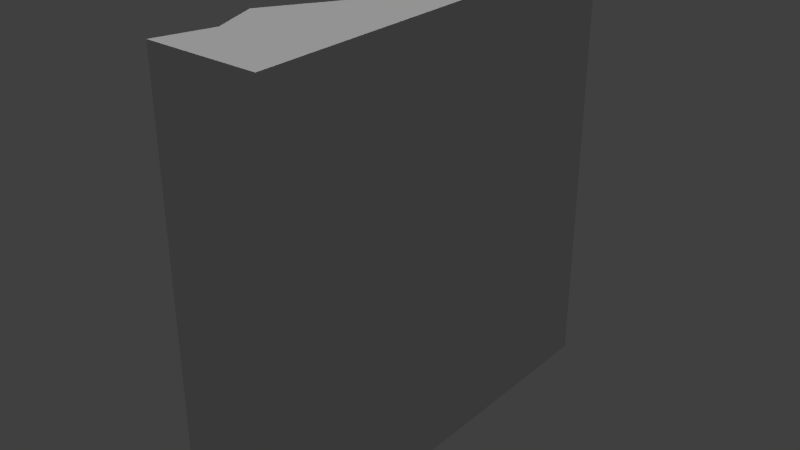 # Source: Brown_Cliff_01.blend  (saved by Blender 2.76.0; exported with 4.5.12 LTS)
import bpy
from mathutils import Matrix  # noqa: F401  (used for matrix-valued properties, if any)

bpy.ops.wm.read_factory_settings(use_empty=True)
scene = bpy.context.scene
scene.name = 'Scene'

# ---- collections
col_collection_1 = bpy.data.collections.new('Collection 1'); scene.collection.children.link(col_collection_1)

# ---- materials (node trees are filled in below, after node groups)
mat_material = bpy.data.materials.new('Material')
mat_material.alpha_threshold = 0.0
mat_material.use_transparent_shadow = False
mat_material.roughness = 0.5
mat_material_001 = bpy.data.materials.new('Material_001')
mat_material_001.alpha_threshold = 0.0
mat_material_001.use_transparent_shadow = False
mat_material_001.specular_color = (0.5, 0.5, 0.5)
mat_material_001.roughness = 0.5
mat_wood_001 = bpy.data.materials.new('Wood.001')
mat_wood_001.alpha_threshold = 0.0
mat_wood_001.use_transparent_shadow = False
mat_wood_001.diffuse_color = (0.8333, 0.6814, 0.4461, 1.0)
mat_wood_001.specular_color = (0.33, 0.33, 0.33)
mat_wood_001.roughness = 0.5

# ---- material node trees

# ---- world
world_world = bpy.data.worlds.new('World'); scene.world = world_world
world_world.color = (0.05088, 0.05088, 0.05088)
world_world.use_sun_shadow = False
world_world.sun_shadow_jitter_overblur = 0.0
world_world.cycles.sampling_method = 'MANUAL'
world_world.cycles.sample_map_resolution = 256

# ---- cameras
cam_camera = bpy.data.cameras.new('Camera')
cam_camera.clip_start = 0.001
cam_camera.clip_end = 1.0
cam_camera.lens = 35.0
cam_camera.sensor_width = 32.0
cam_camera.sensor_height = 18.0
cam_camera.ortho_scale = 7.314
cam_camera.dof.focus_distance = 0.0
cam_camera.dof.aperture_fstop = 128.0
cam_camera.dof.aperture_blades = 6

# ---- lights
light_lamp = bpy.data.lights.new('Lamp', 'POINT')
light_lamp.transmission_factor = 0.0
light_lamp.energy = 100.0
light_lamp.shadow_buffer_clip_start = 0.5
light_lamp.shadow_soft_size = 0.1
light_lamp.shadow_maximum_resolution = 0.006
light_lamp.use_absolute_resolution = True
light_lamp.cycles.use_multiple_importance_sampling = False
light_sun = bpy.data.lights.new('Sun', 'SUN')
light_sun.transmission_factor = 0.0
light_sun.angle = 0.1993
light_sun.energy = 1.0
light_sun.shadow_buffer_clip_start = 0.5
light_sun.shadow_soft_size = 0.1
light_sun.shadow_cascade_max_distance = 1000.0
light_sun.cycles.use_multiple_importance_sampling = False

# ---- meshes
me_cube_001 = bpy.data.meshes.new('Cube.001')
me_cube_001.from_pydata([(-0.45, -0.45, -0.5), (-0.45, -0.5, -0.5), (-0.5, -0.5, -0.5), (-0.5, -0.45, -0.5), (-0.45, -0.45, -0.45), (-0.45, -0.5, -0.45), (-0.5, -0.5, -0.45), (-0.5, -0.45, -0.45), (0.45, -0.45, -0.5), (0.45, -0.5, -0.5), (0.45, -0.45, -0.45), (0.45, -0.5, -0.45), (0.5, -0.45, -0.5), (0.5, -0.5, -0.5), (0.5, -0.45, -0.45), (0.5, -0.5, -0.45), (0.45, 0.45, -0.5), (0.45, 0.45, -0.45), (0.5, 0.45, -0.5), (0.5, 0.45, -0.45), (0.45, 0.5, -0.5), (0.45, 0.5, -0.45), (0.5, 0.5, -0.5), (0.5, 0.5, -0.45), (-0.45, 0.45, -0.5), (-0.45, 0.45, -0.45), (-0.45, 0.5, -0.5), (-0.45, 0.5, -0.45), (-0.5, 0.45, -0.5), (-0.5, 0.45, -0.45), (-0.5, 0.5, -0.5), (-0.5, 0.5, -0.45), (-0.45, -0.5, 0.45), (-0.5, -0.45, 0.45), (-0.5, -0.5, 0.45), (-0.45, -0.45, 0.5), (-0.5, -0.45, 0.5), (-0.5, -0.5, 0.5), (-0.45, 0.5, 0.45), (-0.5, 0.45, 0.45), (-0.5, 0.5, 0.45), (-0.45, 0.45, 0.5), (-0.45, 0.5, 0.5), (-0.5, 0.45, 0.5), (-0.5, 0.5, 0.5), (0.5, 0.5, 0.45), (0.45, 0.5, 0.45), (0.5, 0.5, 0.5), (0.45, 0.5, 0.5), (0.45, -0.45, 0.45), (0.45, -0.5, 0.45), (0.5, -0.45, 0.45), (0.5, -0.5, 0.45), (0.45, -0.45, 0.5), (0.45, -0.5, 0.5), (0.5, -0.45, 0.5), (0.5, -0.5, 0.5), (-0.45, -0.45, 0.45), (-0.45, -0.5, 0.5), (0.5, 0.45, 0.45), (0.45, 0.45, 0.45), (0.5, 0.45, 0.5), (0.45, 0.45, 0.5), (-0.45, 0.45, 0.45)], [], [(0, 1, 2, 3), (6, 5, 32, 34), (4, 5, 11, 10), (1, 5, 6, 2), (2, 6, 7, 3), (11, 9, 13, 15), (5, 1, 9, 11), (0, 4, 10, 8), (1, 0, 8, 9), (12, 14, 15, 13), (9, 8, 12, 13), (14, 10, 49, 51), (10, 14, 19, 17), (19, 18, 22, 23), (14, 12, 18, 19), (12, 8, 16, 18), (8, 10, 17, 16), (20, 21, 23, 22), (18, 16, 20, 22), (21, 20, 26, 27), (17, 21, 27, 25), (16, 17, 25, 24), (20, 16, 24, 26), (28, 29, 31, 30), (27, 26, 30, 31), (26, 24, 28, 30), (29, 28, 3, 7), (28, 24, 0, 3), (25, 29, 7, 4), (24, 25, 4, 0), (33, 34, 37, 36), (7, 6, 34, 33), (38, 40, 44, 42), (27, 31, 40, 38), (31, 29, 39, 40), (41, 42, 44, 43), (40, 39, 43, 44), (23, 21, 46, 45), (45, 46, 48, 47), (51, 49, 60, 59), (11, 15, 52, 50), (15, 14, 51, 52), (10, 11, 50, 49), (53, 54, 56, 55), (52, 51, 55, 56), (50, 52, 56, 54), (49, 53, 62, 60), (55, 51, 59, 61), (53, 55, 61, 62), (21, 17, 60, 46), (25, 27, 38, 63), (5, 4, 57, 32), (4, 7, 33, 57), (35, 36, 37, 58), (34, 32, 58, 37), (29, 25, 63, 39), (43, 39, 33, 36), (59, 45, 47, 61), (19, 23, 45, 59), (17, 19, 59, 60), (62, 61, 47, 48), (48, 46, 38, 42), (53, 49, 57, 35), (54, 53, 35, 58), (50, 54, 58, 32), (49, 50, 32, 57), (62, 48, 42, 41), (46, 60, 63, 38), (60, 62, 41, 63), (41, 43, 36, 35), (39, 63, 57, 33), (63, 41, 35, 57)])
me_cube_001.polygons.foreach_set('use_smooth', [True] * 72)
_k = set([(0, 4), (0, 8), (0, 24), (1, 2), (1, 9), (2, 3), (2, 6), (3, 28), (4, 5), (4, 7), (4, 10), (4, 25), (4, 57), (5, 11), (5, 32), (6, 34), (7, 29), (7, 33), (8, 10), (8, 16), (9, 13), (10, 11), (10, 14), (10, 17), (10, 49), (11, 50), (12, 13), (12, 18), (13, 15), (14, 19), (14, 51), (15, 52), (16, 17), (16, 24), (17, 19), (17, 21), (17, 25), (17, 60), (18, 22), (19, 59), (20, 22), (20, 26), (21, 27), (21, 46), (22, 23), (23, 45), (24, 25), (25, 27), (25, 29), (25, 63), (26, 30), (27, 38), (28, 30), (29, 39), (30, 31), (31, 40), (32, 50), (32, 57), (33, 39), (33, 57), (34, 37), (35, 41), (35, 53), (35, 57), (36, 37), (36, 43), (37, 58), (38, 46), (38, 63), (39, 63), (40, 44), (41, 62), (41, 63), (42, 44), (42, 48), (43, 44), (45, 47), (46, 60), (47, 48), (47, 61), (49, 50), (49, 51), (49, 53), (49, 57), (49, 60), (51, 59), (52, 56), (53, 62), (54, 56), (54, 58), (55, 56), (55, 61), (57, 63), (59, 60), (60, 62), (60, 63)])
me_cube_001.attributes.new('sharp_edge', 'BOOLEAN', 'EDGE').data.foreach_set('value', [ (min(e.vertices), max(e.vertices)) in _k for e in me_cube_001.edges])
_uv = me_cube_001.uv_layers.new(name='UVMap')
_uv.uv.foreach_set('vector', [0.65, 0.65, 0.6667, 0.65, 0.6667, 0.6667, 0.65, 0.6667, 0.3167, 0.3333, 0.3167, 0.35, 0.01667, 0.35, 0.01667, 0.3333, 0.7333, 0.6333, 0.75, 0.6333, 0.75, 0.9333, 0.7333, 0.9333, 0.3333, 0.35, 0.3167, 0.35, 0.3167, 0.3333, 0.3333, 0.3333, 0.3333, 0.3333, 0.3167, 0.3333, 0.3167, 0.3167, 0.3333, 0.3167, 0.3167, 0.65, 0.3333, 0.65, 0.3333, 0.6667, 0.3167, 0.6667, 0.3167, 0.35, 0.3333, 0.35, 0.3333, 0.65, 0.3167, 0.65, 0.7, 0.6333, 0.7167, 0.6333, 0.7167, 0.9333, 0.7, 0.9333, 0.6667, 0.65, 0.65, 0.65, 0.65, 0.35, 0.6667, 0.35, 0.6833, 3.974e-09, 0.6833, 0.01667, 0.6667, 0.01667, 0.6667, 5.96e-09, 0.6667, 0.35, 0.65, 0.35, 0.65, 0.3333, 0.6667, 0.3333, 0.7667, 0.6333, 0.7833, 0.6333, 0.7833, 0.9333, 0.7667, 0.9333, 0.8667, 0.3333, 0.8833, 0.3333, 0.8833, 0.6333, 0.8667, 0.6333, 0.9833, 0.01667, 0.9833, 1.987e-09, 1.0, 0.0, 1.0, 0.01667, 0.6833, 0.01667, 0.6833, 3.974e-09, 0.9833, 1.987e-09, 0.9833, 0.01667, 0.65, 0.3333, 0.65, 0.35, 0.35, 0.35, 0.35, 0.3333, 0.6833, 0.9333, 0.6667, 0.9333, 0.6667, 0.6333, 0.6833, 0.6333, 0.6667, 0.01667, 0.65, 0.01667, 0.65, 0.0, 0.6667, 0.0, 0.35, 0.3333, 0.35, 0.35, 0.3333, 0.35, 0.3333, 0.3333, 0.65, 0.01667, 0.6667, 0.01667, 0.6667, 0.3167, 0.65, 0.3167, 0.75, 0.6333, 0.7333, 0.6333, 0.7333, 0.3333, 0.75, 0.3333, 0.8167, 0.6333, 0.8, 0.6333, 0.8, 0.3333, 0.8167, 0.3333, 0.3333, 0.35, 0.35, 0.35, 0.35, 0.65, 0.3333, 0.65, 0.3333, 0.01667, 0.3167, 0.01667, 0.3167, 6.358e-08, 0.3333, 6.358e-08, 0.65, 0.3167, 0.6667, 0.3167, 0.6667, 0.3333, 0.65, 0.3333, 0.3333, 0.65, 0.35, 0.65, 0.35, 0.6667, 0.3333, 0.6667, 0.3167, 0.01667, 0.3333, 0.01667, 0.3333, 0.3167, 0.3167, 0.3167, 0.35, 0.6667, 0.35, 0.65, 0.65, 0.65, 0.65, 0.6667, 0.7, 0.9333, 0.6833, 0.9333, 0.6833, 0.6333, 0.7, 0.6333, 0.7, 0.6333, 0.6833, 0.6333, 0.6833, 0.3333, 0.7, 0.3333, 0.01667, 0.3167, 0.01667, 0.3333, 3.179e-08, 0.3333, 3.179e-08, 0.3167, 0.3167, 0.3167, 0.3167, 0.3333, 0.01667, 0.3333, 0.01667, 0.3167, 0.35, 0.3167, 0.35, 0.3333, 0.3333, 0.3333, 0.3333, 0.3167, 0.65, 0.3167, 0.65, 0.3333, 0.35, 0.3333, 0.35, 0.3167, 0.3167, 6.358e-08, 0.3167, 0.01667, 0.01667, 0.01667, 0.01667, 3.179e-08, 0.01667, 0.9833, 0.01667, 1.0, 6.258e-08, 1.0, 5.861e-08, 0.9833, 0.01667, 3.179e-08, 0.01667, 0.01667, 0.0, 0.01667, 3.179e-08, 0.0, 0.65, 0.0, 0.65, 0.01667, 0.35, 0.01667, 0.35, 6.358e-08, 0.35, 6.358e-08, 0.35, 0.01667, 0.3333, 0.01667, 0.3333, 6.358e-08, 0.75, 0.6333, 0.7667, 0.6333, 0.7667, 0.9333, 0.75, 0.9333, 0.3167, 0.65, 0.3167, 0.6667, 0.01667, 0.6667, 0.01667, 0.65, 0.6667, 0.01667, 0.6833, 0.01667, 0.6833, 0.3167, 0.6667, 0.3167, 0.9, 0.3333, 0.9167, 0.3333, 0.9167, 0.6333, 0.9, 0.6333, 0.3167, 0.6833, 0.3167, 0.6667, 0.3333, 0.6667, 0.3333, 0.6833, 0.6667, 0.3167, 0.6833, 0.3167, 0.6833, 0.3333, 0.6667, 0.3333, 0.01667, 0.65, 0.01667, 0.6667, 6.358e-08, 0.6667, 3.179e-08, 0.65, 0.9, 0.6333, 0.8833, 0.6333, 0.8833, 0.3333, 0.9, 0.3333, 0.6833, 0.3333, 0.6833, 0.3167, 0.9833, 0.3167, 0.9833, 0.3333, 0.3167, 0.6833, 0.3333, 0.6833, 0.3333, 0.9833, 0.3167, 0.9833, 0.8333, 0.6333, 0.8167, 0.6333, 0.8167, 0.3333, 0.8333, 0.3333, 0.85, 0.3333, 0.8667, 0.3333, 0.8667, 0.6333, 0.85, 0.6333, 0.7, 0.3333, 0.7167, 0.3333, 0.7167, 0.6333, 0.7, 0.6333, 0.7833, 0.3333, 0.8, 0.3333, 0.8, 0.6333, 0.7833, 0.6333, 0.01667, 0.6833, 7.947e-09, 0.6833, 0.0, 0.6667, 0.01667, 0.6667, 0.01667, 0.3333, 0.01667, 0.35, 0.0, 0.35, 0.0, 0.3333, 0.9333, 0.6333, 0.9167, 0.6333, 0.9167, 0.3333, 0.9333, 0.3333, 0.0, 0.01667, 0.01667, 0.01667, 0.01667, 0.3167, 3.179e-08, 0.3167, 0.9833, 0.3167, 1.0, 0.3167, 1.0, 0.3333, 0.9833, 0.3333, 0.9833, 0.01667, 1.0, 0.01667, 1.0, 0.3167, 0.9833, 0.3167, 0.7833, 0.6333, 0.8, 0.6333, 0.8, 0.9333, 0.7833, 0.9333, 0.3167, 0.9833, 0.3333, 0.9833, 0.3333, 1.0, 0.3167, 1.0, 0.3333, 0.01667, 0.35, 0.01667, 0.35, 0.3167, 0.3333, 0.3167, 0.7167, 0.3333, 0.7333, 0.3333, 0.7333, 0.6333, 0.7167, 0.6333, 0.3167, 0.6667, 0.3167, 0.6833, 0.01667, 0.6833, 0.01667, 0.6667, 0.01667, 0.65, 3.179e-08, 0.65, 0.0, 0.35, 0.01667, 0.35, 0.7667, 0.3333, 0.7833, 0.3333, 0.7833, 0.6333, 0.7667, 0.6333, 0.3167, 0.9833, 0.3167, 1.0, 0.01667, 1.0, 0.01667, 0.9833, 0.7667, 0.6333, 0.75, 0.6333, 0.75, 0.3333, 0.7667, 0.3333, 0.6833, 0.6333, 0.6667, 0.6333, 0.6667, 0.3333, 0.6833, 0.3333, 0.01667, 0.9833, 5.861e-08, 0.9833, 7.947e-09, 0.6833, 0.01667, 0.6833, 0.7167, 0.6333, 0.7333, 0.6333, 0.7333, 0.9333, 0.7167, 0.9333, 0.85, 0.6333, 0.8333, 0.6333, 0.8333, 0.3333, 0.85, 0.3333])
me_cube_001.materials.append(mat_material)
me_cube_001.use_remesh_preserve_volume = False
me_cube_001.use_remesh_preserve_attributes = False
me_cube_001.use_mirror_vertex_groups = False
me_cube_001.update()
me_cube_001.normals_split_custom_set([tuple(v) for v in zip(*[iter([0.0, 8.83e-08, -1.0, 0.0, 0.0, -1.0, 0.0, 0.0, -1.0, 0.0, 1.325e-07, -1.0, 2.98e-07, -1.0, 0.0, 1.987e-07, -1.0, 2.208e-07, 3.974e-07, -1.0, -3.947e-14, 5.96e-07, -1.0, 0.0, 0.0, 0.0, 1.0, 0.0, 0.0, 1.0, 0.0, 0.0, 1.0, 0.0, 0.0, 1.0, 0.0, -1.0, 3.311e-07, 1.987e-07, -1.0, 2.208e-07, 2.98e-07, -1.0, 0.0, 0.0, -1.0, 0.0, -1.0, 0.0, 0.0, -1.0, 0.0, 0.0, -1.0, 0.0, 0.0, -1.0, 0.0, 0.0, 0.0, -1.0, 2.208e-07, 0.0, -1.0, 3.311e-07, 0.0, -1.0, 0.0, 0.0, -1.0, 0.0, 1.987e-07, -1.0, 2.208e-07, 0.0, -1.0, 3.311e-07, 0.0, -1.0, 3.311e-07, 0.0, -1.0, 2.208e-07, 0.0, 1.0, 0.0, 0.0, 1.0, 0.0, 0.0, 1.0, 0.0, 0.0, 1.0, 0.0, 0.0, 0.0, -1.0, 0.0, 8.83e-08, -1.0, 0.0, 8.83e-08, -1.0, 0.0, 0.0, -1.0, 1.0, 0.0, 0.0, 1.0, 0.0, 0.0, 1.0, 0.0, 0.0, 1.0, 0.0, 0.0, 0.0, 0.0, -1.0, 0.0, 8.83e-08, -1.0, 0.0, 1.325e-07, -1.0, 0.0, 0.0, -1.0, 0.0, 1.0, 0.0, 0.0, 1.0, 0.0, 0.0, 1.0, 0.0, 0.0, 1.0, 0.0, 0.0, -2.649e-07, 1.0, 0.0, -2.649e-07, 1.0, 0.0, -2.649e-07, 1.0, 0.0, -2.649e-07, 1.0, 1.0, 2.105e-13, 0.0, 1.0, 0.0, 0.0, 1.0, 0.0, 0.0, 1.0, 3.158e-13, 0.0, 1.0, 0.0, 0.0, 1.0, 0.0, 0.0, 1.0, 0.0, 0.0, 1.0, 2.105e-13, 0.0, 0.0, 1.325e-07, -1.0, 0.0, 8.83e-08, -1.0, 0.0, 8.83e-08, -1.0, 0.0, 1.325e-07, -1.0, -1.0, 0.0, 0.0, -1.0, 0.0, 0.0, -1.0, 0.0, 0.0, -1.0, 0.0, 0.0, 0.0, 1.0, 0.0, 0.0, 1.0, 0.0, 0.0, 1.0, 0.0, 0.0, 1.0, 0.0, 0.0, 1.325e-07, -1.0, 0.0, 8.83e-08, -1.0, 0.0, 0.0, -1.0, 0.0, 0.0, -1.0, 0.0, 1.0, 0.0, 0.0, 1.0, 0.0, 0.0, 1.0, 0.0, 0.0, 1.0, 0.0, 0.0, 0.0, 1.0, 0.0, 0.0, 1.0, 0.0, 0.0, 1.0, 0.0, 0.0, 1.0, 0.0, -1.0, 0.0, 0.0, -1.0, 0.0, 0.0, -1.0, 0.0, 0.0, -1.0, 0.0, 0.0, 0.0, -1.0, 0.0, 8.83e-08, -1.0, 0.0, 8.83e-08, -1.0, 0.0, 0.0, -1.0, -1.0, 0.0, 0.0, -1.0, 0.0, 0.0, -1.0, 0.0, 0.0, -1.0, 0.0, 0.0, 0.0, 1.0, 0.0, 0.0, 1.0, 0.0, 0.0, 1.0, 0.0, 0.0, 1.0, 0.0, 0.0, 0.0, -1.0, 0.0, 8.83e-08, -1.0, 0.0, 1.325e-07, -1.0, 0.0, 0.0, -1.0, -1.0, 0.0, 0.0, -1.0, 0.0, 0.0, -1.0, 0.0, 0.0, -1.0, 0.0, 0.0, 0.0, 1.325e-07, -1.0, 0.0, 8.83e-08, -1.0, 0.0, 8.83e-08, -1.0, 0.0, 1.325e-07, -1.0, 0.0, -2.649e-07, 1.0, 0.0, -2.649e-07, 1.0, 0.0, -2.649e-07, 1.0, 0.0, -2.649e-07, 1.0, 1.0, 0.0, 0.0, 1.0, 0.0, 0.0, 1.0, 0.0, 0.0, 1.0, 0.0, 0.0, -1.0, 0.0, 0.0, -1.0, 0.0, 0.0, -1.0, 0.0, 0.0, -1.0, 0.0, 0.0, -1.0, 0.0, 0.0, -1.0, 0.0, 0.0, -1.0, 0.0, 0.0, -1.0, 0.0, 0.0, 0.0, 1.0, 0.0, 0.0, 1.0, 0.0, 0.0, 1.0, 0.0, 0.0, 1.0, 0.0, 0.0, 1.0, 0.0, 0.0, 1.0, 0.0, 0.0, 1.0, 0.0, 0.0, 1.0, 0.0, -1.0, 0.0, 0.0, -1.0, 0.0, 0.0, -1.0, 0.0, 0.0, -1.0, 0.0, 0.0, 5.519e-08, -8.83e-07, 1.0, 8.278e-08, -1.192e-06, 1.0, 0.0, 0.0, 1.0, 0.0, -1.325e-07, 1.0, -1.0, 0.0, 0.0, -1.0, 0.0, 0.0, -1.0, 0.0, 0.0, -1.0, 0.0, 0.0, 0.0, 1.0, 0.0, 0.0, 1.0, 0.0, 0.0, 1.0, 0.0, 0.0, 1.0, 0.0, 0.0, 1.0, 0.0, 0.0, 1.0, 0.0, 0.0, 1.0, 0.0, 0.0, 1.0, 0.0, 0.0, 0.0, -1.0, 0.0, 0.0, -1.0, 0.0, 0.0, -1.0, 0.0, 0.0, -1.0, 0.0, -1.0, 2.208e-07, 0.0, -1.0, 0.0, 0.0, -1.0, 0.0, 0.0, -1.0, -3.947e-14, 1.0, 0.0, 0.0, 1.0, 0.0, 0.0, 1.0, 0.0, 0.0, 1.0, 0.0, 0.0, -1.0, 0.0, 0.0, -1.0, 0.0, 0.0, -1.0, 0.0, 0.0, -1.0, 0.0, 0.0, 0.0, 0.0, 1.0, 0.0, 0.0, 1.0, 0.0, 0.0, 1.0, 0.0, 0.0, 1.0, 1.0, 0.0, 0.0, 1.0, 0.0, 0.0, 1.0, 0.0, 0.0, 1.0, 0.0, 0.0, 0.0, -1.0, -3.947e-14, 0.0, -1.0, 0.0, 0.0, -1.0, 0.0, 0.0, -1.0, -5.921e-14, -1.0, 0.0, 0.0, -1.0, 0.0, 0.0, -1.0, 0.0, 0.0, -1.0, 0.0, 0.0, 1.0, 0.0, 0.0, 1.0, 0.0, 0.0, 1.0, 4e-12, 0.0, 1.0, 5.684e-12, 0.0, 0.0, 0.0, 1.0, 0.0, 0.0, 1.0, 0.0, -2.384e-06, 1.0, 5.519e-08, -2.384e-06, 1.0, -1.0, 2.649e-07, 0.0, -1.0, 2.649e-07, 0.0, -1.0, 2.649e-07, 0.0, -1.0, 2.649e-07, 0.0, 1.0, 0.0, 0.0, 1.0, 0.0, 0.0, 1.0, 0.0, 0.0, 1.0, 0.0, 0.0, 1.0, 6.623e-07, 0.0, 1.0, 6.623e-07, 0.0, 1.0, 6.623e-07, 0.0, 1.0, 6.623e-07, 0.0, 0.0, 1.0, 0.0, 0.0, 1.0, 0.0, 0.0, 1.0, 0.0, 0.0, 1.0, 0.0, -4.737e-13, -8.83e-08, 1.0, -7.105e-13, -1.325e-07, 1.0, -1.421e-12, 0.0, 1.0, -7.105e-13, 0.0, 1.0, 5.96e-07, -1.0, 0.0, 3.974e-07, -1.0, -3.947e-14, 2.98e-07, -1.0, -5.921e-14, 5.96e-07, -1.0, 0.0, 0.0, -1.0, 0.0, 0.0, -1.0, 0.0, 0.0, -1.0, 0.0, 0.0, -1.0, 0.0, -1.0, 0.0, 0.0, -1.0, 0.0, 0.0, -1.0, 0.0, 0.0, -1.0, 0.0, 0.0, 1.0, 4e-12, 0.0, 1.0, 6e-12, 0.0, 1.0, 1.137e-11, 0.0, 1.0, 5.684e-12, 0.0, 1.0, 2.105e-13, 0.0, 1.0, 3.158e-13, 0.0, 1.0, 6e-12, 0.0, 1.0, 4e-12, 0.0, 0.0, -1.0, 0.0, 0.0, -1.0, 0.0, 0.0, -1.0, 0.0, 0.0, -1.0, 0.0, 5.519e-08, -2.384e-06, 1.0, 0.0, -2.384e-06, 1.0, 0.0, -4.768e-06, 1.0, 8.278e-08, -3.576e-06, 1.0, 0.0, 1.0, 0.0, 0.0, 1.0, 0.0, 0.0, 1.0, 0.0, 0.0, 1.0, 0.0, 0.0, 1.0, 0.0, 0.0, 1.0, 0.0, 0.0, 1.0, 0.0, 0.0, 1.0, 0.0, 0.0, 0.0, 1.0, 0.0, 0.0, 1.0, -4.737e-13, -8.83e-08, 1.0, -7.105e-13, 0.0, 1.0, 0.0, -1.0, -3.947e-14, 0.0, -1.0, -5.921e-14, 2.98e-07, -1.0, -5.921e-14, 3.974e-07, -1.0, -3.947e-14, 0.0, 0.0, -1.0, 0.0, 0.0, -1.0, 0.0, 0.0, -1.0, 0.0, 0.0, -1.0, 5.519e-08, -2.384e-06, 1.0, 8.278e-08, -3.576e-06, 1.0, 8.278e-08, -1.192e-06, 1.0, 5.519e-08, -8.83e-07, 1.0, -1.242e-07, 2.384e-06, -1.0, -1.242e-07, 2.384e-06, -1.0, -1.242e-07, 2.384e-06, -1.0, -1.242e-07, 2.384e-06, -1.0, 0.0, -1.0, 0.0, 0.0, -1.0, 0.0, 0.0, -1.0, 0.0, 0.0, -1.0, 0.0, 5.519e-08, -8.83e-07, 1.0, 0.0, -1.325e-07, 1.0, -7.105e-13, -1.325e-07, 1.0, -4.737e-13, -8.83e-08, 1.0, 0.0, 2.649e-07, -1.0, 0.0, 2.649e-07, -1.0, 0.0, 2.649e-07, -1.0, 0.0, 2.649e-07, -1.0, 1.0, 0.0, 0.0, 1.0, 0.0, 0.0, 1.0, 0.0, 0.0, 1.0, 0.0, 0.0])] * 3)])
me_cube_000 = bpy.data.meshes.new('Cube.000')
me_cube_000.from_pydata([(0.5, 0.5, -0.5), (0.24, 0.5, -0.5), (0.24, 0.5, 0.5), (0.5, 0.5, 0.5), (0.3609, -0.07503, -0.5), (0.24, 0.1414, -0.5), (0.2887, 0.2957, -0.5), (0.5, -0.5, -0.5), (0.24, -0.5, -0.5), (0.2797, -0.376, -0.5), (0.24, -0.2663, -0.5), (0.3609, -0.07503, 0.5), (0.24, 0.1414, 0.5), (0.24, -0.2663, 0.5), (0.2797, -0.376, 0.5), (0.24, -0.5, 0.5), (0.5, -0.5, 0.5), (0.2887, 0.2957, 0.5)], [], [(1, 2, 3), (4, 0, 7), (11, 12, 5), (11, 3, 17), (13, 11, 4), (13, 10, 9), (15, 14, 9), (7, 16, 15), (16, 7, 0), (2, 1, 6), (17, 6, 5), (0, 1, 3), (4, 5, 6), (9, 10, 4), (7, 8, 9), (1, 0, 6), (7, 9, 4), (6, 0, 4), (4, 11, 5), (11, 13, 14), (17, 12, 11), (3, 2, 17), (14, 15, 16), (16, 3, 11), (11, 14, 16), (10, 13, 4), (14, 13, 9), (8, 15, 9), (8, 7, 15), (3, 16, 0), (17, 2, 6), (12, 17, 5)])
_uv = me_cube_000.uv_layers.new(name='Cube_002-mesh-map-0')
_uv.uv.foreach_set('vector', [0.385, 0.6005, 0.385, 0.6505, 0.3673, 0.6505, 0.3768, 0.6295, 0.3673, 0.6687, 0.3673, 0.6005, 0.3543, 0.6505, 0.3374, 0.6505, 0.3374, 0.6005, 0.3805, 0.6295, 0.39, 0.6687, 0.3756, 0.6547, 0.3686, 0.6505, 0.3532, 0.6505, 0.3532, 0.6005, 0.3615, 0.6505, 0.3615, 0.6005, 0.3695, 0.6005, 0.3806, 0.6505, 0.3717, 0.6505, 0.3717, 0.6005, 0.39, 0.6005, 0.39, 0.6505, 0.3723, 0.6505, 0.3787, 0.6505, 0.3787, 0.6005, 0.4468, 0.6005, 0.3109, 0.6505, 0.3109, 0.6005, 0.3252, 0.6005, 0.3278, 0.6505, 0.3278, 0.6005, 0.3389, 0.6005, 0.3673, 0.6005, 0.385, 0.6005, 0.3673, 0.6505, 0.3768, 0.6295, 0.385, 0.6442, 0.3817, 0.6547, 0.3823, 0.6089, 0.385, 0.6164, 0.3768, 0.6295, 0.3673, 0.6005, 0.385, 0.6005, 0.3823, 0.6089, 0.385, 0.6687, 0.3673, 0.6687, 0.3817, 0.6547, 0.3673, 0.6005, 0.3823, 0.6089, 0.3768, 0.6295, 0.3817, 0.6547, 0.3673, 0.6687, 0.3768, 0.6295, 0.3543, 0.6005, 0.3543, 0.6505, 0.3374, 0.6005, 0.3805, 0.6295, 0.3723, 0.6164, 0.375, 0.6089, 0.3756, 0.6547, 0.3723, 0.6442, 0.3805, 0.6295, 0.39, 0.6687, 0.3723, 0.6687, 0.3756, 0.6547, 0.375, 0.6089, 0.3723, 0.6005, 0.39, 0.6005, 0.39, 0.6005, 0.39, 0.6687, 0.3805, 0.6295, 0.3805, 0.6295, 0.375, 0.6089, 0.39, 0.6005, 0.3686, 0.6005, 0.3686, 0.6505, 0.3532, 0.6005, 0.3695, 0.6505, 0.3615, 0.6505, 0.3695, 0.6005, 0.3806, 0.6005, 0.3806, 0.6505, 0.3717, 0.6005, 0.3723, 0.6005, 0.39, 0.6005, 0.3723, 0.6505, 0.4468, 0.6505, 0.3787, 0.6505, 0.4468, 0.6005, 0.3252, 0.6505, 0.3109, 0.6505, 0.3252, 0.6005, 0.3389, 0.6505, 0.3278, 0.6505, 0.3389, 0.6005])
me_cube_000.materials.append(mat_material_001)
me_cube_000.materials.append(mat_wood_001)
me_cube_000.use_remesh_preserve_volume = False
me_cube_000.use_remesh_preserve_attributes = False
me_cube_000.use_mirror_vertex_groups = False
me_cube_000.update()

# ---- objects
ob_camera = bpy.data.objects.new('Camera', cam_camera)
ob_lamp = bpy.data.objects.new('Lamp', light_lamp)
ob_cube_001 = bpy.data.objects.new('Cube.001', me_cube_001)
ob_sun = bpy.data.objects.new('Sun', light_sun)
ob_cube_000 = bpy.data.objects.new('Cube_000', me_cube_000)

# ---- transforms, parenting, visibility, modifiers, constraints
ob_camera.location = (0.0007481, -0.0006508, 0.0005344)
ob_camera.rotation_euler = (1.109, 0.01082, 0.8149)
ob_camera.scale = (0.0001, 0.0001, 0.0001)
ob_camera.color = (0.8, 0.8, 0.8, 1.0)
ob_camera.lineart.crease_threshold = 0.0
ob_lamp.location = (0.0004076, 0.0001005, 0.0005904)
ob_lamp.rotation_euler = (0.6503, 0.05522, 1.866)
ob_lamp.scale = (0.0001, 0.0001, 0.0001)
ob_lamp.color = (0.8, 0.8, 0.8, 1.0)
ob_lamp.lineart.crease_threshold = 0.0
ob_cube_001.location = (0.0, 0.0, 0.0)
ob_cube_001.rotation_euler = (-1.629e-07, 0.0, 0.0)
ob_cube_001.scale = (1.0, 1.0, 1.0)
ob_cube_001.color = (0.8, 0.8, 0.8, 1.0)
ob_cube_001.hide_viewport = True
ob_cube_001.hide_select = True
ob_cube_001.hide_render = True
ob_cube_001.lineart.crease_threshold = 0.0
ob_sun.location = (-0.3183, 1.039, 3.366)
ob_sun.rotation_euler = (-0.1279, -0.1577, 0.1866)
ob_sun.lineart.crease_threshold = 0.0
ob_cube_000.location = (0.0, 0.0, 0.0)
ob_cube_000.lineart.crease_threshold = 0.0

# ---- collection membership
col_collection_1.objects.link(ob_camera)
col_collection_1.objects.link(ob_lamp)
col_collection_1.objects.link(ob_cube_001)
col_collection_1.objects.link(ob_sun)
col_collection_1.objects.link(ob_cube_000)

# ---- scene / render settings (as saved in the file)
scene.frame_start = 1; scene.frame_end = 250; scene.frame_set(1)
scene.render.engine = 'BLENDER_EEVEE_NEXT'
scene.render.resolution_percentage = 50
scene.render.dither_intensity = 0.0
scene.cycles.use_denoising = False
scene.cycles.samples = 10
scene.cycles.sampling_pattern = 'TABULATED_SOBOL'
scene.cycles.light_sampling_threshold = 0.0
scene.cycles.use_adaptive_sampling = False
scene.cycles.use_light_tree = False
scene.cycles.blur_glossy = 0.0
scene.cycles.pixel_filter_type = 'GAUSSIAN'
scene.cycles.sample_clamp_indirect = 0.0
scene.view_settings.view_transform = 'Standard'
bpy.context.view_layer.update()

# ---- added for rendering (the .blend has no active camera): camera
cam_auto = bpy.data.cameras.new('AutoCamera')
cam_auto.lens = 50.0
cam_auto.sensor_width = 36.0
cam_auto.clip_end = 1000.0
ob_auto_camera = bpy.data.objects.new('AutoCamera', cam_auto)
scene.collection.objects.link(ob_auto_camera)
ob_auto_camera.location = (1.70038, -1.59646, 1.0643)
ob_auto_camera.rotation_euler = (1.09748, -7.21219e-08, 0.694738)
scene.camera = ob_auto_camera
bpy.context.view_layer.update()
